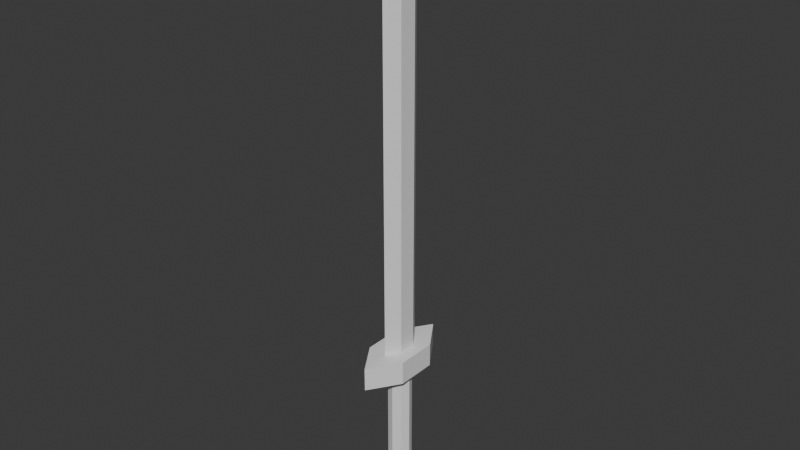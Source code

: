 # Source: NewSword.blend  (saved by Blender 5.1.29; exported with 4.5.12 LTS)
import bpy
from mathutils import Matrix  # noqa: F401  (used for matrix-valued properties, if any)

bpy.ops.wm.read_factory_settings(use_empty=True)
scene = bpy.context.scene
scene.name = 'Scene'

# ---- collections
col_collection = bpy.data.collections.new('Collection'); scene.collection.children.link(col_collection)

# ---- world
world_world = bpy.data.worlds.new('World'); scene.world = world_world
world_world.use_nodes = True; world_world.node_tree.nodes.clear()
_N = world_world.node_tree.nodes; _L = world_world.node_tree.links
n0 = _N.new('ShaderNodeOutputWorld'); n0.name = 'World Output'; n0.location = (200, 100)
n1 = _N.new('ShaderNodeBackground'); n1.name = 'Background'; n1.location = (-200, 100)
n1.inputs[0].default_value = (0.05088, 0.05088, 0.05088, 1.0)
_L.new(n1.outputs[0], n0.inputs[0])
n0.is_active_output = True
world_world.color = (0.05088, 0.05088, 0.05088)
world_world.sun_shadow_jitter_overblur = 0.0

# ---- meshes
me_cube_001 = bpy.data.meshes.new('Cube.001')
me_cube_001.from_pydata([(-2.318, -2.318, -45.0), (-1.0, -1.0, -3.0), (-2.318, 2.318, -45.0), (-1.0, 1.0, -3.0), (2.318, -2.318, -45.0), (1.0, -1.0, -3.0), (2.318, 2.318, -45.0), (1.0, 1.0, -3.0), (0.0, 5.794, -45.0), (0.0, 2.5, -3.0), (0.0, -5.794, -45.0), (0.0, -2.5, -3.0), (-2.318, 0.0, -45.0), (-1.0, 0.0, -0.9329), (2.318, 0.0, -45.0), (1.0, 0.0, -0.9329), (0.0, 0.0, 4.185), (-1.0, -1.0, -44.96), (-1.0, 1.0, -44.96), (1.0, 1.0, -44.96), (1.0, -1.0, -44.96), (0.0, -2.5, -44.96), (0.0, 2.5, -44.96), (1.0, 0.0, -44.95), (-1.0, 0.0, -44.95), (-0.9387, -0.9387, -47.67), (-0.9387, 0.9387, -47.67), (0.9387, -0.9387, -47.67), (0.9387, 0.9387, -47.67), (1.49e-08, 1.328, -47.67), (1.49e-08, -1.328, -47.67), (-1.328, 1.626e-16, -47.67), (1.328, 0.0, -47.67), (0.0, -5.794, -47.67), (-2.318, -2.318, -47.67), (0.0, 5.794, -47.67), (2.318, 2.318, -47.67), (2.318, 0.0, -47.67), (2.318, -2.318, -47.67), (-2.318, 0.0, -47.67), (-2.318, 2.318, -47.67), (-0.9387, -0.9387, -59.63), (-0.9387, 0.9387, -59.63), (0.9387, -0.9387, -59.63), (0.9387, 0.9387, -59.63), (1.49e-08, 1.328, -59.63), (1.49e-08, -1.328, -59.63), (-1.328, 1.626e-16, -59.63), (1.328, 0.0, -59.63), (-1.511, -1.511, -61.3), (-1.511, 1.511, -61.3), (1.511, -1.511, -61.3), (1.511, 1.511, -61.3), (2.399e-08, 2.137, -61.3), (2.399e-08, -2.137, -61.3), (-2.137, 2.485e-16, -61.3), (2.137, -1.324e-17, -61.3), (-0.5501, -0.5501, -64.73), (-0.5501, 0.5501, -64.73), (0.5501, -0.5501, -64.73), (0.5501, 0.5501, -64.73), (8.733e-09, 0.778, -64.73), (8.733e-09, -0.778, -64.73), (-0.778, 1.092e-16, -64.73), (0.778, 1.388e-17, -64.73)], [], [(24, 13, 3, 18), (22, 9, 7, 19), (23, 15, 5, 20), (21, 11, 1, 17), (16, 13, 1, 11), (15, 16, 11, 5), (20, 5, 11, 21), (18, 3, 9, 22), (7, 9, 16, 15), (9, 3, 13, 16), (19, 7, 15, 23), (17, 1, 13, 24), (0, 17, 24, 12), (6, 19, 23, 14), (2, 18, 22, 8), (4, 20, 21, 10), (10, 21, 17, 0), (14, 23, 20, 4), (8, 22, 19, 6), (12, 24, 18, 2), (33, 34, 25, 30), (35, 36, 28, 29), (37, 38, 27, 32), (38, 33, 30, 27), (39, 40, 26, 31), (40, 35, 29, 26), (34, 39, 31, 25), (36, 37, 32, 28), (6, 14, 37, 36), (0, 12, 39, 34), (2, 8, 35, 40), (12, 2, 40, 39), (4, 10, 33, 38), (14, 4, 38, 37), (8, 6, 36, 35), (10, 0, 34, 33), (26, 29, 45, 42), (31, 26, 42, 47), (29, 28, 44, 45), (28, 32, 48, 44), (25, 31, 47, 41), (32, 27, 43, 48), (30, 25, 41, 46), (27, 30, 46, 43), (44, 48, 56, 52), (41, 47, 55, 49), (48, 43, 51, 56), (46, 41, 49, 54), (43, 46, 54, 51), (42, 45, 53, 50), (47, 42, 50, 55), (45, 44, 52, 53), (55, 50, 58, 63), (53, 52, 60, 61), (52, 56, 64, 60), (49, 55, 63, 57), (56, 51, 59, 64), (54, 49, 57, 62), (51, 54, 62, 59), (50, 53, 61, 58)])
_uv = me_cube_001.uv_layers.new(name='UVMap')
_uv.uv.foreach_set('vector', [0.3761, 0.125, 0.625, 0.125, 0.625, 0.25, 0.3761, 0.25, 0.3761, 0.375, 0.625, 0.375, 0.625, 0.5, 0.3761, 0.5, 0.3761, 0.625, 0.625, 0.625, 0.625, 0.75, 0.3761, 0.75, 0.3761, 0.875, 0.625, 0.875, 0.625, 1.0, 0.3761, 1.0, 0.75, 0.625, 0.875, 0.625, 0.875, 0.75, 0.75, 0.75, 0.625, 0.625, 0.75, 0.625, 0.75, 0.75, 0.625, 0.75, 0.3761, 0.75, 0.625, 0.75, 0.625, 0.875, 0.3761, 0.875, 0.3761, 0.25, 0.625, 0.25, 0.625, 0.375, 0.3761, 0.375, 0.625, 0.5, 0.75, 0.5, 0.75, 0.625, 0.625, 0.625, 0.75, 0.5, 0.875, 0.5, 0.875, 0.625, 0.75, 0.625, 0.3761, 0.5, 0.625, 0.5, 0.625, 0.625, 0.3761, 0.625, 0.3761, 0.0, 0.625, 0.0, 0.625, 0.125, 0.3761, 0.125, 0.375, 0.0, 0.3761, 0.0, 0.3761, 0.125, 0.375, 0.125, 0.375, 0.5, 0.3761, 0.5, 0.3761, 0.625, 0.375, 0.625, 0.375, 0.25, 0.3761, 0.25, 0.3761, 0.375, 0.375, 0.375, 0.375, 0.75, 0.3761, 0.75, 0.3761, 0.875, 0.375, 0.875, 0.375, 0.875, 0.3761, 0.875, 0.3761, 1.0, 0.375, 1.0, 0.375, 0.625, 0.3761, 0.625, 0.3761, 0.75, 0.375, 0.75, 0.375, 0.375, 0.3761, 0.375, 0.3761, 0.5, 0.375, 0.5, 0.375, 0.125, 0.3761, 0.125, 0.3761, 0.25, 0.375, 0.25, 0.375, 0.875, 0.375, 1.0, 0.375, 1.0, 0.375, 0.875, 0.375, 0.375, 0.375, 0.5, 0.375, 0.5, 0.375, 0.375, 0.375, 0.625, 0.375, 0.75, 0.375, 0.75, 0.375, 0.625, 0.375, 0.75, 0.375, 0.875, 0.375, 0.875, 0.375, 0.75, 0.375, 0.125, 0.375, 0.25, 0.375, 0.25, 0.375, 0.125, 0.375, 0.25, 0.375, 0.375, 0.375, 0.375, 0.375, 0.25, 0.375, 0.0, 0.375, 0.125, 0.375, 0.125, 0.375, 0.0, 0.375, 0.5, 0.375, 0.625, 0.375, 0.625, 0.375, 0.5, 0.375, 0.5, 0.375, 0.625, 0.375, 0.625, 0.375, 0.5, 0.375, 0.0, 0.375, 0.125, 0.375, 0.125, 0.375, 0.0, 0.375, 0.25, 0.375, 0.375, 0.375, 0.375, 0.375, 0.25, 0.375, 0.125, 0.375, 0.25, 0.375, 0.25, 0.375, 0.125, 0.375, 0.75, 0.375, 0.875, 0.375, 0.875, 0.375, 0.75, 0.375, 0.625, 0.375, 0.75, 0.375, 0.75, 0.375, 0.625, 0.375, 0.375, 0.375, 0.5, 0.375, 0.5, 0.375, 0.375, 0.375, 0.875, 0.375, 1.0, 0.375, 1.0, 0.375, 0.875, 0.375, 0.25, 0.375, 0.375, 0.375, 0.375, 0.375, 0.25, 0.375, 0.125, 0.375, 0.25, 0.375, 0.25, 0.375, 0.125, 0.375, 0.375, 0.375, 0.5, 0.375, 0.5, 0.375, 0.375, 0.375, 0.5, 0.375, 0.625, 0.375, 0.625, 0.375, 0.5, 0.375, 0.0, 0.375, 0.125, 0.375, 0.125, 0.375, 0.0, 0.375, 0.625, 0.375, 0.75, 0.375, 0.75, 0.375, 0.625, 0.375, 0.875, 0.375, 1.0, 0.375, 1.0, 0.375, 0.875, 0.375, 0.75, 0.375, 0.875, 0.375, 0.875, 0.375, 0.75, 0.375, 0.5, 0.375, 0.625, 0.375, 0.625, 0.375, 0.5, 0.375, 0.0, 0.375, 0.125, 0.375, 0.125, 0.375, 0.0, 0.375, 0.625, 0.375, 0.75, 0.375, 0.75, 0.375, 0.625, 0.375, 0.875, 0.375, 1.0, 0.375, 1.0, 0.375, 0.875, 0.375, 0.75, 0.375, 0.875, 0.375, 0.875, 0.375, 0.75, 0.375, 0.25, 0.375, 0.375, 0.375, 0.375, 0.375, 0.25, 0.375, 0.125, 0.375, 0.25, 0.375, 0.25, 0.375, 0.125, 0.375, 0.375, 0.375, 0.5, 0.375, 0.5, 0.375, 0.375, 0.375, 0.125, 0.375, 0.25, 0.375, 0.25, 0.375, 0.125, 0.375, 0.375, 0.375, 0.5, 0.375, 0.5, 0.375, 0.375, 0.375, 0.5, 0.375, 0.625, 0.375, 0.625, 0.375, 0.5, 0.375, 0.0, 0.375, 0.125, 0.375, 0.125, 0.375, 0.0, 0.375, 0.625, 0.375, 0.75, 0.375, 0.75, 0.375, 0.625, 0.375, 0.875, 0.375, 1.0, 0.375, 1.0, 0.375, 0.875, 0.375, 0.75, 0.375, 0.875, 0.375, 0.875, 0.375, 0.75, 0.375, 0.25, 0.375, 0.375, 0.375, 0.375, 0.375, 0.25])
me_cube_001.update()

# ---- objects
ob_cube = bpy.data.objects.new('Cube', me_cube_001)

# ---- transforms, parenting, visibility, modifiers, constraints
ob_cube.location = (0.0, 0.0, 0.0)

# ---- collection membership
col_collection.objects.link(ob_cube)

# ---- scene / render settings (as saved in the file)
scene.frame_start = 1; scene.frame_end = 250; scene.frame_set(1)
scene.render.engine = 'BLENDER_EEVEE_NEXT'
scene.render.bake_bias = 0.0
scene.render.bake_samples = 0
scene.cycles.sampling_pattern = 'TABULATED_SOBOL'
scene.eevee.use_volume_custom_range = False
bpy.context.view_layer.update()

# ---- added for rendering (the .blend has no active camera and no usable light): camera, sun
cam_auto = bpy.data.cameras.new('AutoCamera')
cam_auto.lens = 50.0
cam_auto.sensor_width = 36.0
cam_auto.clip_end = 1137.2
ob_auto_camera = bpy.data.objects.new('AutoCamera', cam_auto)
scene.collection.objects.link(ob_auto_camera)
ob_auto_camera.location = (64.7981, -77.7577, 21.5666)
ob_auto_camera.rotation_euler = (1.09748, -7.21219e-08, 0.694738)
scene.camera = ob_auto_camera
light_auto_sun = bpy.data.lights.new('AutoSun', 'SUN')
light_auto_sun.energy = 3.0
light_auto_sun.angle = 0.0523599
ob_auto_sun = bpy.data.objects.new('AutoSun', light_auto_sun)
scene.collection.objects.link(ob_auto_sun)
ob_auto_sun.rotation_euler = (0.872665, 0.174533, 0.523599)
bpy.context.view_layer.update()
